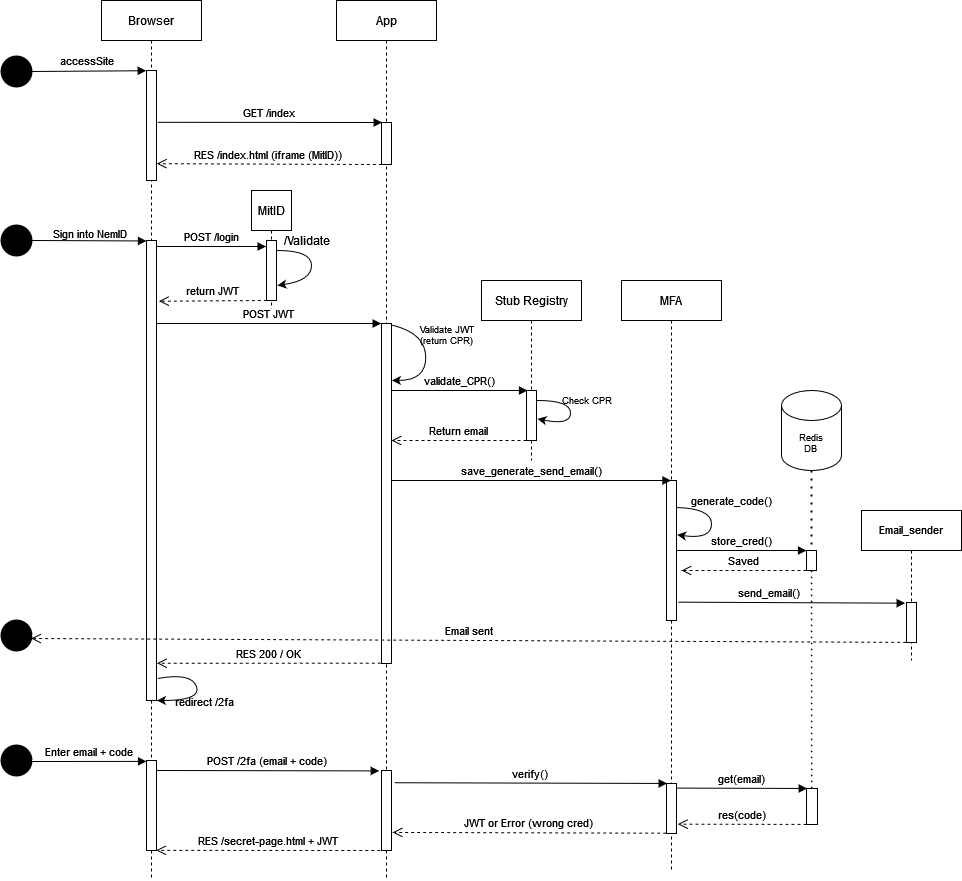

The diagram above was exported from draw.io. Its source (the exported page's mxGraphModel, read from the mxfile embedded in the PNG):
<mxGraphModel dx="1483" dy="821" grid="1" gridSize="10" guides="1" tooltips="1" connect="1" arrows="1" fold="1" page="1" pageScale="1" pageWidth="1200" pageHeight="1600" math="0" shadow="0">
  <root>
    <mxCell id="0" />
    <mxCell id="1" parent="0" />
    <mxCell id="3nuBFxr9cyL0pnOWT2aG-1" value="Browser" style="shape=umlLifeline;perimeter=lifelinePerimeter;container=1;collapsible=0;recursiveResize=0;rounded=0;shadow=0;strokeWidth=1;" parent="1" vertex="1">
      <mxGeometry x="120" y="80" width="100" height="880" as="geometry" />
    </mxCell>
    <mxCell id="3nuBFxr9cyL0pnOWT2aG-2" value="" style="points=[];perimeter=orthogonalPerimeter;rounded=0;shadow=0;strokeWidth=1;" parent="3nuBFxr9cyL0pnOWT2aG-1" vertex="1">
      <mxGeometry x="45" y="70" width="10" height="110" as="geometry" />
    </mxCell>
    <mxCell id="FuFT21a2CPqXGTaIvENx-49" value="" style="curved=1;endArrow=classic;html=1;rounded=0;exitX=1.171;exitY=0.952;exitDx=0;exitDy=0;exitPerimeter=0;entryX=1.046;entryY=1;entryDx=0;entryDy=0;entryPerimeter=0;" parent="3nuBFxr9cyL0pnOWT2aG-1" source="FuFT21a2CPqXGTaIvENx-88" target="FuFT21a2CPqXGTaIvENx-88" edge="1">
      <mxGeometry width="50" height="50" relative="1" as="geometry">
        <mxPoint x="55" y="700.1599999999999" as="sourcePoint" />
        <mxPoint x="55.460000000000036" y="739.9200000000001" as="targetPoint" />
        <Array as="points">
          <mxPoint x="90" y="672" />
          <mxPoint x="100" y="700" />
        </Array>
      </mxGeometry>
    </mxCell>
    <mxCell id="FuFT21a2CPqXGTaIvENx-51" value="POST /2fa (email + code)" style="verticalAlign=bottom;endArrow=block;shadow=0;strokeWidth=1;entryX=-0.224;entryY=0.005;entryDx=0;entryDy=0;entryPerimeter=0;" parent="3nuBFxr9cyL0pnOWT2aG-1" target="FuFT21a2CPqXGTaIvENx-86" edge="1">
      <mxGeometry relative="1" as="geometry">
        <mxPoint x="55" y="770" as="sourcePoint" />
        <mxPoint x="270" y="770" as="targetPoint" />
        <Array as="points" />
      </mxGeometry>
    </mxCell>
    <mxCell id="FuFT21a2CPqXGTaIvENx-77" value="" style="points=[];perimeter=orthogonalPerimeter;rounded=0;shadow=0;strokeWidth=1;" parent="3nuBFxr9cyL0pnOWT2aG-1" vertex="1">
      <mxGeometry x="45" y="760" width="10" height="90" as="geometry" />
    </mxCell>
    <mxCell id="FuFT21a2CPqXGTaIvENx-88" value="" style="points=[];perimeter=orthogonalPerimeter;rounded=0;shadow=0;strokeWidth=1;" parent="3nuBFxr9cyL0pnOWT2aG-1" vertex="1">
      <mxGeometry x="45" y="240" width="10" height="460" as="geometry" />
    </mxCell>
    <mxCell id="3nuBFxr9cyL0pnOWT2aG-5" value="App" style="shape=umlLifeline;perimeter=lifelinePerimeter;container=1;collapsible=0;recursiveResize=0;rounded=0;shadow=0;strokeWidth=1;" parent="1" vertex="1">
      <mxGeometry x="355" y="80" width="100" height="880" as="geometry" />
    </mxCell>
    <mxCell id="FuFT21a2CPqXGTaIvENx-17" value="" style="curved=1;endArrow=classic;html=1;rounded=0;exitX=1.1;exitY=0.005;exitDx=0;exitDy=0;exitPerimeter=0;entryX=1.099;entryY=0.749;entryDx=0;entryDy=0;entryPerimeter=0;" parent="3nuBFxr9cyL0pnOWT2aG-5" source="FuFT21a2CPqXGTaIvENx-75" edge="1">
      <mxGeometry width="50" height="50" relative="1" as="geometry">
        <mxPoint x="55" y="340.15999999999985" as="sourcePoint" />
        <mxPoint x="55.460000000000036" y="379.9200000000001" as="targetPoint" />
        <Array as="points">
          <mxPoint x="89" y="333" />
          <mxPoint x="89.47000000000003" y="380" />
        </Array>
      </mxGeometry>
    </mxCell>
    <mxCell id="FuFT21a2CPqXGTaIvENx-75" value="" style="points=[];perimeter=orthogonalPerimeter;rounded=0;shadow=0;strokeWidth=1;" parent="3nuBFxr9cyL0pnOWT2aG-5" vertex="1">
      <mxGeometry x="45" y="323" width="10" height="340" as="geometry" />
    </mxCell>
    <mxCell id="FuFT21a2CPqXGTaIvENx-86" value="" style="points=[];perimeter=orthogonalPerimeter;rounded=0;shadow=0;strokeWidth=1;" parent="3nuBFxr9cyL0pnOWT2aG-5" vertex="1">
      <mxGeometry x="45" y="770" width="10" height="80" as="geometry" />
    </mxCell>
    <mxCell id="3nuBFxr9cyL0pnOWT2aG-10" value="return JWT" style="verticalAlign=bottom;endArrow=open;dashed=1;endSize=8;exitX=0.033;exitY=1;shadow=0;strokeWidth=1;exitDx=0;exitDy=0;exitPerimeter=0;entryX=1.243;entryY=0.867;entryDx=0;entryDy=0;entryPerimeter=0;" parent="1" source="3nuBFxr9cyL0pnOWT2aG-4" edge="1">
      <mxGeometry relative="1" as="geometry">
        <mxPoint x="177.43000000000006" y="380.68999999999994" as="targetPoint" />
      </mxGeometry>
    </mxCell>
    <mxCell id="3nuBFxr9cyL0pnOWT2aG-6" value="" style="points=[];perimeter=orthogonalPerimeter;rounded=0;shadow=0;strokeWidth=1;" parent="1" vertex="1">
      <mxGeometry x="400" y="202" width="10" height="42" as="geometry" />
    </mxCell>
    <mxCell id="FuFT21a2CPqXGTaIvENx-1" value="MitID" style="shape=umlLifeline;perimeter=lifelinePerimeter;container=1;collapsible=0;recursiveResize=0;rounded=0;shadow=0;strokeWidth=1;" parent="1" vertex="1">
      <mxGeometry x="270" y="270" width="40" height="120" as="geometry" />
    </mxCell>
    <mxCell id="FuFT21a2CPqXGTaIvENx-7" value="/Validate" style="text;html=1;align=center;verticalAlign=middle;resizable=0;points=[];autosize=1;strokeColor=none;fillColor=none;" parent="1" vertex="1">
      <mxGeometry x="295" y="310" width="60" height="20" as="geometry" />
    </mxCell>
    <mxCell id="FuFT21a2CPqXGTaIvENx-14" value="POST JWT" style="verticalAlign=bottom;endArrow=block;shadow=0;strokeWidth=1;entryX=-0.033;entryY=0;entryDx=0;entryDy=0;entryPerimeter=0;" parent="1" source="FuFT21a2CPqXGTaIvENx-88" target="FuFT21a2CPqXGTaIvENx-75" edge="1">
      <mxGeometry relative="1" as="geometry">
        <mxPoint x="180" y="403" as="sourcePoint" />
        <mxPoint x="390" y="410" as="targetPoint" />
        <Array as="points" />
      </mxGeometry>
    </mxCell>
    <mxCell id="FuFT21a2CPqXGTaIvENx-15" value="Stub Registry" style="shape=umlLifeline;perimeter=lifelinePerimeter;container=1;collapsible=0;recursiveResize=0;rounded=0;shadow=0;strokeWidth=1;" parent="1" vertex="1">
      <mxGeometry x="500" y="360" width="100" height="180" as="geometry" />
    </mxCell>
    <mxCell id="FuFT21a2CPqXGTaIvENx-16" value="" style="points=[];perimeter=orthogonalPerimeter;rounded=0;shadow=0;strokeWidth=1;" parent="FuFT21a2CPqXGTaIvENx-15" vertex="1">
      <mxGeometry x="45" y="110" width="10" height="50" as="geometry" />
    </mxCell>
    <mxCell id="FuFT21a2CPqXGTaIvENx-20" value="Return email" style="verticalAlign=bottom;endArrow=open;dashed=1;endSize=8;exitX=-0.1;exitY=0.078;shadow=0;strokeWidth=1;exitDx=0;exitDy=0;exitPerimeter=0;" parent="FuFT21a2CPqXGTaIvENx-15" edge="1">
      <mxGeometry relative="1" as="geometry">
        <mxPoint x="-90" y="160" as="targetPoint" />
        <mxPoint x="45" y="159.99999999999983" as="sourcePoint" />
      </mxGeometry>
    </mxCell>
    <mxCell id="FuFT21a2CPqXGTaIvENx-21" value="" style="curved=1;endArrow=classic;html=1;rounded=0;entryX=1.1;entryY=0.567;entryDx=0;entryDy=0;entryPerimeter=0;" parent="FuFT21a2CPqXGTaIvENx-15" target="FuFT21a2CPqXGTaIvENx-16" edge="1">
      <mxGeometry width="50" height="50" relative="1" as="geometry">
        <mxPoint x="56" y="120" as="sourcePoint" />
        <mxPoint x="55.460000000000036" y="144.92000000000007" as="targetPoint" />
        <Array as="points">
          <mxPoint x="89" y="120" />
          <mxPoint x="89" y="145" />
        </Array>
      </mxGeometry>
    </mxCell>
    <mxCell id="FuFT21a2CPqXGTaIvENx-18" value="&lt;div&gt;Validate JWT&lt;/div&gt;&lt;div&gt;(return CPR)&lt;br&gt;&lt;/div&gt;" style="text;html=1;align=center;verticalAlign=middle;resizable=0;points=[];autosize=1;strokeColor=none;fillColor=none;fontSize=9;" parent="1" vertex="1">
      <mxGeometry x="430" y="400" width="70" height="30" as="geometry" />
    </mxCell>
    <mxCell id="FuFT21a2CPqXGTaIvENx-19" value="validate_CPR()" style="verticalAlign=bottom;endArrow=block;shadow=0;strokeWidth=1;entryX=0.1;entryY=0;entryDx=0;entryDy=0;entryPerimeter=0;" parent="1" target="FuFT21a2CPqXGTaIvENx-16" edge="1">
      <mxGeometry relative="1" as="geometry">
        <mxPoint x="410" y="470" as="sourcePoint" />
        <mxPoint x="540" y="470" as="targetPoint" />
      </mxGeometry>
    </mxCell>
    <mxCell id="FuFT21a2CPqXGTaIvENx-22" value="Check CPR" style="text;html=1;align=center;verticalAlign=middle;resizable=0;points=[];autosize=1;strokeColor=none;fillColor=none;fontSize=9;" parent="1" vertex="1">
      <mxGeometry x="570" y="470" width="70" height="20" as="geometry" />
    </mxCell>
    <mxCell id="FuFT21a2CPqXGTaIvENx-23" value="MFA" style="shape=umlLifeline;perimeter=lifelinePerimeter;container=1;collapsible=0;recursiveResize=0;rounded=0;shadow=0;strokeWidth=1;" parent="1" vertex="1">
      <mxGeometry x="640" y="360" width="100" height="590" as="geometry" />
    </mxCell>
    <mxCell id="FuFT21a2CPqXGTaIvENx-24" value="" style="points=[];perimeter=orthogonalPerimeter;rounded=0;shadow=0;strokeWidth=1;" parent="FuFT21a2CPqXGTaIvENx-23" vertex="1">
      <mxGeometry x="45" y="200" width="10" height="140" as="geometry" />
    </mxCell>
    <mxCell id="FuFT21a2CPqXGTaIvENx-52" value="" style="curved=1;endArrow=classic;html=1;rounded=0;exitX=1.033;exitY=0.193;exitDx=0;exitDy=0;exitPerimeter=0;entryX=1.067;entryY=0.388;entryDx=0;entryDy=0;entryPerimeter=0;" parent="FuFT21a2CPqXGTaIvENx-23" source="FuFT21a2CPqXGTaIvENx-24" target="FuFT21a2CPqXGTaIvENx-24" edge="1">
      <mxGeometry width="50" height="50" relative="1" as="geometry">
        <mxPoint x="60" y="221" as="sourcePoint" />
        <mxPoint x="60" y="259" as="targetPoint" />
        <Array as="points">
          <mxPoint x="90" y="228" />
          <mxPoint x="90" y="259" />
        </Array>
      </mxGeometry>
    </mxCell>
    <mxCell id="FuFT21a2CPqXGTaIvENx-71" value="" style="points=[];perimeter=orthogonalPerimeter;rounded=0;shadow=0;strokeWidth=1;" parent="FuFT21a2CPqXGTaIvENx-23" vertex="1">
      <mxGeometry x="45" y="503" width="10" height="50" as="geometry" />
    </mxCell>
    <mxCell id="FuFT21a2CPqXGTaIvENx-27" value="save_generate_send_email()" style="verticalAlign=bottom;endArrow=block;shadow=0;strokeWidth=1;exitX=0.986;exitY=0.446;exitDx=0;exitDy=0;exitPerimeter=0;" parent="1" target="FuFT21a2CPqXGTaIvENx-23" edge="1">
      <mxGeometry relative="1" as="geometry">
        <mxPoint x="410.0000000000001" y="560" as="sourcePoint" />
        <mxPoint x="635.14" y="560" as="targetPoint" />
        <Array as="points" />
      </mxGeometry>
    </mxCell>
    <mxCell id="FuFT21a2CPqXGTaIvENx-28" value="Redis&lt;br&gt;DB" style="shape=cylinder3;whiteSpace=wrap;html=1;boundedLbl=1;backgroundOutline=1;size=15;fontSize=9;" parent="1" vertex="1">
      <mxGeometry x="800" y="470" width="60" height="80" as="geometry" />
    </mxCell>
    <mxCell id="FuFT21a2CPqXGTaIvENx-29" value="" style="points=[];perimeter=orthogonalPerimeter;rounded=0;shadow=0;strokeWidth=1;" parent="1" vertex="1">
      <mxGeometry x="825" y="630" width="10" height="20" as="geometry" />
    </mxCell>
    <mxCell id="FuFT21a2CPqXGTaIvENx-32" value="" style="endArrow=none;dashed=1;html=1;dashPattern=1 3;strokeWidth=2;rounded=0;fontSize=9;exitX=0.5;exitY=1;exitDx=0;exitDy=0;exitPerimeter=0;entryX=0.5;entryY=0.001;entryDx=0;entryDy=0;entryPerimeter=0;" parent="1" source="FuFT21a2CPqXGTaIvENx-28" target="FuFT21a2CPqXGTaIvENx-29" edge="1">
      <mxGeometry width="50" height="50" relative="1" as="geometry">
        <mxPoint x="520" y="440" as="sourcePoint" />
        <mxPoint x="570" y="390" as="targetPoint" />
      </mxGeometry>
    </mxCell>
    <mxCell id="FuFT21a2CPqXGTaIvENx-34" value="Email_sender" style="shape=umlLifeline;perimeter=lifelinePerimeter;container=1;collapsible=0;recursiveResize=0;rounded=0;shadow=0;strokeWidth=1;spacingTop=-1;fontSize=11;" parent="1" vertex="1">
      <mxGeometry x="880" y="590" width="100" height="150" as="geometry" />
    </mxCell>
    <mxCell id="FuFT21a2CPqXGTaIvENx-35" value="" style="points=[];perimeter=orthogonalPerimeter;rounded=0;shadow=0;strokeWidth=1;" parent="FuFT21a2CPqXGTaIvENx-34" vertex="1">
      <mxGeometry x="45" y="92" width="10" height="40" as="geometry" />
    </mxCell>
    <mxCell id="FuFT21a2CPqXGTaIvENx-38" value="Saved" style="verticalAlign=bottom;endArrow=open;dashed=1;endSize=8;exitX=-0.1;exitY=0.078;shadow=0;strokeWidth=1;exitDx=0;exitDy=0;exitPerimeter=0;" parent="1" edge="1">
      <mxGeometry relative="1" as="geometry">
        <mxPoint x="700" y="650" as="targetPoint" />
        <mxPoint x="825" y="649.9999999999998" as="sourcePoint" />
      </mxGeometry>
    </mxCell>
    <mxCell id="FuFT21a2CPqXGTaIvENx-39" value="send_email()" style="verticalAlign=bottom;endArrow=block;shadow=0;strokeWidth=1;entryX=-0.133;entryY=0.017;entryDx=0;entryDy=0;entryPerimeter=0;exitX=1.167;exitY=0.869;exitDx=0;exitDy=0;exitPerimeter=0;" parent="1" source="FuFT21a2CPqXGTaIvENx-24" target="FuFT21a2CPqXGTaIvENx-35" edge="1">
      <mxGeometry x="-0.1983" relative="1" as="geometry">
        <mxPoint x="700" y="686" as="sourcePoint" />
        <mxPoint x="825" y="640" as="targetPoint" />
        <Array as="points" />
        <mxPoint as="offset" />
      </mxGeometry>
    </mxCell>
    <mxCell id="FuFT21a2CPqXGTaIvENx-46" value="RES 200 / OK" style="verticalAlign=bottom;endArrow=open;dashed=1;endSize=8;shadow=0;strokeWidth=1;exitX=-0.081;exitY=0.999;exitDx=0;exitDy=0;exitPerimeter=0;entryX=1.053;entryY=0.919;entryDx=0;entryDy=0;entryPerimeter=0;" parent="1" source="FuFT21a2CPqXGTaIvENx-75" target="FuFT21a2CPqXGTaIvENx-88" edge="1">
      <mxGeometry relative="1" as="geometry">
        <mxPoint x="180" y="743" as="targetPoint" />
        <mxPoint x="390" y="739" as="sourcePoint" />
      </mxGeometry>
    </mxCell>
    <mxCell id="FuFT21a2CPqXGTaIvENx-50" value="redirect /2fa" style="text;html=1;align=center;verticalAlign=middle;resizable=0;points=[];autosize=1;strokeColor=none;fillColor=none;fontSize=11;" parent="1" vertex="1">
      <mxGeometry x="188" y="771" width="70" height="20" as="geometry" />
    </mxCell>
    <mxCell id="FuFT21a2CPqXGTaIvENx-33" value="store_cred()" style="verticalAlign=bottom;endArrow=block;shadow=0;strokeWidth=1;" parent="1" edge="1">
      <mxGeometry relative="1" as="geometry">
        <mxPoint x="695" y="630" as="sourcePoint" />
        <mxPoint x="825" y="630" as="targetPoint" />
        <Array as="points" />
      </mxGeometry>
    </mxCell>
    <mxCell id="FuFT21a2CPqXGTaIvENx-53" value="generate_code()" style="text;html=1;align=center;verticalAlign=middle;resizable=0;points=[];autosize=1;strokeColor=none;fillColor=none;fontSize=11;" parent="1" vertex="1">
      <mxGeometry x="700" y="570" width="100" height="20" as="geometry" />
    </mxCell>
    <mxCell id="FuFT21a2CPqXGTaIvENx-60" value="" style="verticalAlign=bottom;endArrow=block;shadow=0;strokeWidth=1;exitX=1;exitY=0.5;exitDx=0;exitDy=0;exitPerimeter=0;entryX=-0.033;entryY=0.002;entryDx=0;entryDy=0;entryPerimeter=0;" parent="1" source="FuFT21a2CPqXGTaIvENx-81" target="3nuBFxr9cyL0pnOWT2aG-2" edge="1">
      <mxGeometry relative="1" as="geometry">
        <mxPoint x="48" y="149.6500000000001" as="sourcePoint" />
        <mxPoint x="160" y="191" as="targetPoint" />
      </mxGeometry>
    </mxCell>
    <mxCell id="FuFT21a2CPqXGTaIvENx-62" value="verify()" style="verticalAlign=bottom;endArrow=block;shadow=0;strokeWidth=1;entryX=0.064;entryY=-0.001;entryDx=0;entryDy=0;entryPerimeter=0;exitX=1.3;exitY=0.153;exitDx=0;exitDy=0;exitPerimeter=0;" parent="1" source="FuFT21a2CPqXGTaIvENx-86" target="FuFT21a2CPqXGTaIvENx-71" edge="1">
      <mxGeometry relative="1" as="geometry">
        <mxPoint x="420" y="863" as="sourcePoint" />
        <mxPoint x="630" y="850" as="targetPoint" />
        <Array as="points" />
      </mxGeometry>
    </mxCell>
    <mxCell id="FuFT21a2CPqXGTaIvENx-63" value="get(email)" style="verticalAlign=bottom;endArrow=block;shadow=0;strokeWidth=1;entryX=0.064;entryY=-0.001;entryDx=0;entryDy=0;entryPerimeter=0;exitX=1.053;exitY=0.092;exitDx=0;exitDy=0;exitPerimeter=0;" parent="1" source="FuFT21a2CPqXGTaIvENx-71" target="FuFT21a2CPqXGTaIvENx-73" edge="1">
      <mxGeometry relative="1" as="geometry">
        <mxPoint x="700" y="870" as="sourcePoint" />
        <mxPoint x="830" y="870" as="targetPoint" />
        <Array as="points" />
      </mxGeometry>
    </mxCell>
    <mxCell id="FuFT21a2CPqXGTaIvENx-64" value="res(code)" style="verticalAlign=bottom;endArrow=open;dashed=1;endSize=8;shadow=0;strokeWidth=1;exitX=-0.005;exitY=0.997;exitDx=0;exitDy=0;exitPerimeter=0;entryX=1.133;entryY=0.813;entryDx=0;entryDy=0;entryPerimeter=0;" parent="1" source="FuFT21a2CPqXGTaIvENx-73" target="FuFT21a2CPqXGTaIvENx-71" edge="1">
      <mxGeometry relative="1" as="geometry">
        <mxPoint x="700" y="904" as="targetPoint" />
        <mxPoint x="820" y="890" as="sourcePoint" />
      </mxGeometry>
    </mxCell>
    <mxCell id="3nuBFxr9cyL0pnOWT2aG-4" value="" style="points=[];perimeter=orthogonalPerimeter;rounded=0;shadow=0;strokeWidth=1;" parent="1" vertex="1">
      <mxGeometry x="285" y="320" width="10" height="60" as="geometry" />
    </mxCell>
    <mxCell id="FuFT21a2CPqXGTaIvENx-6" value="" style="curved=1;endArrow=classic;html=1;rounded=0;entryX=1.099;entryY=0.749;entryDx=0;entryDy=0;entryPerimeter=0;" parent="1" target="3nuBFxr9cyL0pnOWT2aG-4" edge="1">
      <mxGeometry width="50" height="50" relative="1" as="geometry">
        <mxPoint x="296" y="330" as="sourcePoint" />
        <mxPoint x="480" y="190" as="targetPoint" />
        <Array as="points">
          <mxPoint x="330" y="330" />
          <mxPoint x="330" y="360" />
        </Array>
      </mxGeometry>
    </mxCell>
    <mxCell id="FuFT21a2CPqXGTaIvENx-66" value="RES /secret-page.html + JWT" style="verticalAlign=bottom;endArrow=open;dashed=1;endSize=8;shadow=0;strokeWidth=1;entryX=0.967;entryY=0.998;entryDx=0;entryDy=0;entryPerimeter=0;exitX=-0.129;exitY=1;exitDx=0;exitDy=0;exitPerimeter=0;" parent="1" source="FuFT21a2CPqXGTaIvENx-86" target="FuFT21a2CPqXGTaIvENx-77" edge="1">
      <mxGeometry relative="1" as="geometry">
        <mxPoint x="180" y="931" as="targetPoint" />
        <mxPoint x="390" y="930" as="sourcePoint" />
      </mxGeometry>
    </mxCell>
    <mxCell id="FuFT21a2CPqXGTaIvENx-70" value="Email sent" style="verticalAlign=bottom;endArrow=open;dashed=1;endSize=8;shadow=0;strokeWidth=1;entryX=0.967;entryY=0.76;entryDx=0;entryDy=0;entryPerimeter=0;exitX=-0.036;exitY=0.996;exitDx=0;exitDy=0;exitPerimeter=0;" parent="1" source="FuFT21a2CPqXGTaIvENx-35" edge="1">
      <mxGeometry relative="1" as="geometry">
        <mxPoint x="49.67000000000007" y="718" as="targetPoint" />
        <mxPoint x="920" y="712" as="sourcePoint" />
      </mxGeometry>
    </mxCell>
    <mxCell id="FuFT21a2CPqXGTaIvENx-72" value="" style="endArrow=none;dashed=1;html=1;dashPattern=1 3;strokeWidth=1.5;rounded=0;fontSize=9;exitX=0.503;exitY=1.008;exitDx=0;exitDy=0;exitPerimeter=0;entryX=0.467;entryY=0.013;entryDx=0;entryDy=0;entryPerimeter=0;" parent="1" source="FuFT21a2CPqXGTaIvENx-29" target="FuFT21a2CPqXGTaIvENx-73" edge="1">
      <mxGeometry width="50" height="50" relative="1" as="geometry">
        <mxPoint x="840" y="560" as="sourcePoint" />
        <mxPoint x="830" y="740" as="targetPoint" />
      </mxGeometry>
    </mxCell>
    <mxCell id="FuFT21a2CPqXGTaIvENx-73" value="" style="points=[];perimeter=orthogonalPerimeter;rounded=0;shadow=0;strokeWidth=1;" parent="1" vertex="1">
      <mxGeometry x="825" y="868" width="11" height="36" as="geometry" />
    </mxCell>
    <mxCell id="FuFT21a2CPqXGTaIvENx-5" value="RES /index.html (iframe (MitID))" style="verticalAlign=bottom;endArrow=open;dashed=1;endSize=8;shadow=0;strokeWidth=1;exitX=0.033;exitY=1;exitDx=0;exitDy=0;exitPerimeter=0;entryX=1.033;entryY=0.847;entryDx=0;entryDy=0;entryPerimeter=0;" parent="1" source="3nuBFxr9cyL0pnOWT2aG-6" target="3nuBFxr9cyL0pnOWT2aG-2" edge="1">
      <mxGeometry relative="1" as="geometry">
        <mxPoint x="190" y="244" as="targetPoint" />
        <mxPoint x="385" y="230" as="sourcePoint" />
      </mxGeometry>
    </mxCell>
    <mxCell id="3nuBFxr9cyL0pnOWT2aG-8" value="GET /index" style="verticalAlign=bottom;endArrow=block;shadow=0;strokeWidth=1;entryX=0.067;entryY=0;entryDx=0;entryDy=0;entryPerimeter=0;exitX=1.089;exitY=0.471;exitDx=0;exitDy=0;exitPerimeter=0;" parent="1" source="3nuBFxr9cyL0pnOWT2aG-2" target="3nuBFxr9cyL0pnOWT2aG-6" edge="1">
      <mxGeometry relative="1" as="geometry">
        <mxPoint x="190" y="202" as="sourcePoint" />
        <mxPoint x="380" y="200" as="targetPoint" />
      </mxGeometry>
    </mxCell>
    <mxCell id="FuFT21a2CPqXGTaIvENx-81" value="" style="strokeWidth=2;html=1;shape=mxgraph.flowchart.start_2;whiteSpace=wrap;fontSize=11;fillColor=#000000;" parent="1" vertex="1">
      <mxGeometry x="20" y="136" width="30" height="30" as="geometry" />
    </mxCell>
    <mxCell id="FuFT21a2CPqXGTaIvENx-82" value="" style="strokeWidth=2;html=1;shape=mxgraph.flowchart.start_2;whiteSpace=wrap;fontSize=11;fillColor=#000000;" parent="1" vertex="1">
      <mxGeometry x="20" y="700" width="30" height="30" as="geometry" />
    </mxCell>
    <mxCell id="FuFT21a2CPqXGTaIvENx-83" value="" style="strokeWidth=2;html=1;shape=mxgraph.flowchart.start_2;whiteSpace=wrap;fontSize=11;fillColor=#000000;" parent="1" vertex="1">
      <mxGeometry x="20" y="825" width="30" height="30" as="geometry" />
    </mxCell>
    <mxCell id="FuFT21a2CPqXGTaIvENx-84" value="Enter email + code" style="verticalAlign=bottom;endArrow=block;shadow=0;strokeWidth=1;entryX=0;entryY=0.01;entryDx=0;entryDy=0;entryPerimeter=0;" parent="1" target="FuFT21a2CPqXGTaIvENx-77" edge="1">
      <mxGeometry relative="1" as="geometry">
        <mxPoint x="50" y="841" as="sourcePoint" />
        <mxPoint x="160" y="840" as="targetPoint" />
        <Array as="points" />
      </mxGeometry>
    </mxCell>
    <mxCell id="FuFT21a2CPqXGTaIvENx-85" value="accessSite" style="text;html=1;align=center;verticalAlign=middle;resizable=0;points=[];autosize=1;strokeColor=none;fillColor=none;fontSize=11;" parent="1" vertex="1">
      <mxGeometry x="70" y="130" width="70" height="20" as="geometry" />
    </mxCell>
    <mxCell id="FuFT21a2CPqXGTaIvENx-65" value="JWT or Error (wrong cred)" style="verticalAlign=bottom;endArrow=open;dashed=1;endSize=8;exitX=-0.033;exitY=0.993;shadow=0;strokeWidth=1;exitDx=0;exitDy=0;exitPerimeter=0;entryX=1.11;entryY=0.774;entryDx=0;entryDy=0;entryPerimeter=0;" parent="1" source="FuFT21a2CPqXGTaIvENx-71" target="FuFT21a2CPqXGTaIvENx-86" edge="1">
      <mxGeometry relative="1" as="geometry">
        <mxPoint x="430" y="913" as="targetPoint" />
        <mxPoint x="685" y="899.9999999999998" as="sourcePoint" />
      </mxGeometry>
    </mxCell>
    <mxCell id="FuFT21a2CPqXGTaIvENx-4" value="POST /login" style="verticalAlign=bottom;endArrow=block;shadow=0;strokeWidth=1;entryX=-0.04;entryY=0.1;entryDx=0;entryDy=0;entryPerimeter=0;exitX=1.027;exitY=0.013;exitDx=0;exitDy=0;exitPerimeter=0;" parent="1" source="FuFT21a2CPqXGTaIvENx-88" target="3nuBFxr9cyL0pnOWT2aG-4" edge="1">
      <mxGeometry relative="1" as="geometry">
        <mxPoint x="180" y="326" as="sourcePoint" />
        <mxPoint x="270" y="320" as="targetPoint" />
      </mxGeometry>
    </mxCell>
    <mxCell id="FuFT21a2CPqXGTaIvENx-89" value="" style="strokeWidth=2;html=1;shape=mxgraph.flowchart.start_2;whiteSpace=wrap;fontSize=11;fillColor=#000000;" parent="1" vertex="1">
      <mxGeometry x="20" y="305" width="30" height="30" as="geometry" />
    </mxCell>
    <mxCell id="FuFT21a2CPqXGTaIvENx-92" value="" style="verticalAlign=bottom;endArrow=block;shadow=0;strokeWidth=1;exitX=1;exitY=0.5;exitDx=0;exitDy=0;exitPerimeter=0;entryX=-0.005;entryY=0.001;entryDx=0;entryDy=0;entryPerimeter=0;" parent="1" source="FuFT21a2CPqXGTaIvENx-89" target="FuFT21a2CPqXGTaIvENx-88" edge="1">
      <mxGeometry relative="1" as="geometry">
        <mxPoint x="50" y="406.39" as="sourcePoint" />
        <mxPoint x="164.66999999999996" y="405.61" as="targetPoint" />
        <Array as="points" />
      </mxGeometry>
    </mxCell>
    <mxCell id="FuFT21a2CPqXGTaIvENx-95" value="Sign into NemID" style="text;whiteSpace=wrap;html=1;fontSize=11;" parent="1" vertex="1">
      <mxGeometry x="70" y="300" width="80" height="20" as="geometry" />
    </mxCell>
  </root>
</mxGraphModel>